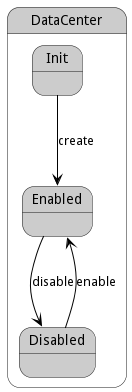

The diagram above was rendered by PlantUML. Its source (embedded in the PNG):
@startuml



state DataCenter #cccccc {

    state Init #cccccc {
    }

    state Enabled #cccccc {
    }

    state Disabled #cccccc {
    }




Init -[#black]--> Enabled : create

Enabled -[#black]--> Disabled : disable

Disabled -[#black]--> Enabled : enable

}


@enduml